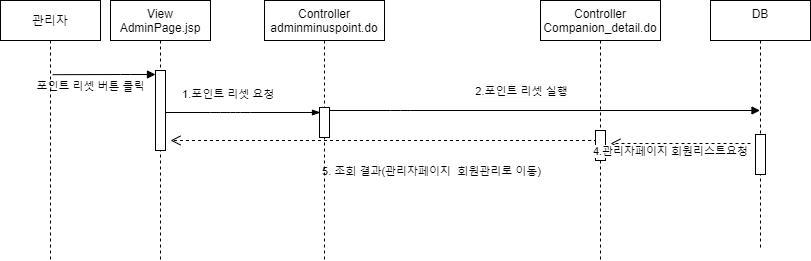

The diagram above was exported from draw.io. Its source (the exported page's mxGraphModel, read from the mxfile embedded in the PNG):
<mxGraphModel dx="1038" dy="491" grid="1" gridSize="10" guides="1" tooltips="1" connect="1" arrows="1" fold="1" page="1" pageScale="1" pageWidth="827" pageHeight="1169" math="0" shadow="0">
  <root>
    <mxCell id="K8_hmuxNcud9Y3XpTKCb-0" />
    <mxCell id="K8_hmuxNcud9Y3XpTKCb-1" parent="K8_hmuxNcud9Y3XpTKCb-0" />
    <mxCell id="HyIiYyRh-vzvPYJrRhpt-2" value="" style="shape=umlLifeline;participant=umlActor;perimeter=lifelinePerimeter;whiteSpace=wrap;html=1;container=1;collapsible=0;recursiveResize=0;verticalAlign=top;spacingTop=36;outlineConnect=0;size=0;" parent="K8_hmuxNcud9Y3XpTKCb-1" vertex="1">
      <mxGeometry x="120" y="80" width="40" height="220" as="geometry" />
    </mxCell>
    <mxCell id="HyIiYyRh-vzvPYJrRhpt-3" value="DB&#10;" style="shape=umlLifeline;perimeter=lifelinePerimeter;container=1;collapsible=0;recursiveResize=0;rounded=0;shadow=0;strokeWidth=1;" parent="K8_hmuxNcud9Y3XpTKCb-1" vertex="1">
      <mxGeometry x="800" y="40" width="100" height="250" as="geometry" />
    </mxCell>
    <mxCell id="HyIiYyRh-vzvPYJrRhpt-4" value="" style="html=1;points=[];perimeter=orthogonalPerimeter;" parent="HyIiYyRh-vzvPYJrRhpt-3" vertex="1">
      <mxGeometry x="45" y="134" width="10" height="40" as="geometry" />
    </mxCell>
    <mxCell id="HyIiYyRh-vzvPYJrRhpt-5" value="&lt;div style=&quot;font-size: 12px ; background-color: rgb(248 , 249 , 250)&quot;&gt;&lt;span style=&quot;font-size: 11px ; background-color: rgb(255 , 255 , 255)&quot;&gt;2.포인트 리셋 실행&lt;/span&gt;&lt;br&gt;&lt;/div&gt;" style="html=1;verticalAlign=bottom;endArrow=block;" parent="K8_hmuxNcud9Y3XpTKCb-1" source="HyIiYyRh-vzvPYJrRhpt-11" target="HyIiYyRh-vzvPYJrRhpt-3" edge="1">
      <mxGeometry x="-0.0986" y="10" relative="1" as="geometry">
        <mxPoint x="560" y="170" as="sourcePoint" />
        <mxPoint x="690" y="170" as="targetPoint" />
        <mxPoint as="offset" />
        <Array as="points">
          <mxPoint x="490" y="150" />
        </Array>
      </mxGeometry>
    </mxCell>
    <mxCell id="HyIiYyRh-vzvPYJrRhpt-6" value="View&#10;AdminPage.jsp" style="shape=umlLifeline;perimeter=lifelinePerimeter;container=1;collapsible=0;recursiveResize=0;rounded=0;shadow=0;strokeWidth=1;" parent="K8_hmuxNcud9Y3XpTKCb-1" vertex="1">
      <mxGeometry x="200" y="40" width="100" height="260" as="geometry" />
    </mxCell>
    <mxCell id="HyIiYyRh-vzvPYJrRhpt-7" value="" style="html=1;points=[];perimeter=orthogonalPerimeter;" parent="HyIiYyRh-vzvPYJrRhpt-6" vertex="1">
      <mxGeometry x="45" y="70" width="10" height="80" as="geometry" />
    </mxCell>
    <mxCell id="HyIiYyRh-vzvPYJrRhpt-8" value="포인트 리셋 버튼 클릭" style="html=1;verticalAlign=bottom;endArrow=block;labelBackgroundColor=none;exitX=0.555;exitY=0.129;exitDx=0;exitDy=0;exitPerimeter=0;" parent="K8_hmuxNcud9Y3XpTKCb-1" target="HyIiYyRh-vzvPYJrRhpt-7" edge="1">
      <mxGeometry x="-0.2655" y="-21" relative="1" as="geometry">
        <mxPoint x="142.20000000000005" y="114.17999999999995" as="sourcePoint" />
        <mxPoint x="405" y="300" as="targetPoint" />
        <Array as="points">
          <mxPoint x="220" y="114" />
        </Array>
        <mxPoint as="offset" />
      </mxGeometry>
    </mxCell>
    <mxCell id="HyIiYyRh-vzvPYJrRhpt-9" value="&lt;div style=&quot;text-align: center&quot;&gt;&lt;span style=&quot;font-size: 11px ; background-color: rgb(255 , 255 , 255)&quot;&gt;1.포인트 리셋 요청&lt;/span&gt;&lt;/div&gt;" style="text;whiteSpace=wrap;html=1;fillColor=#ffffff;" parent="K8_hmuxNcud9Y3XpTKCb-1" vertex="1">
      <mxGeometry x="270" y="120" width="140" height="19" as="geometry" />
    </mxCell>
    <mxCell id="HyIiYyRh-vzvPYJrRhpt-10" value="" style="endArrow=blockThin;endFill=1;endSize=6;html=1;" parent="K8_hmuxNcud9Y3XpTKCb-1" edge="1">
      <mxGeometry width="160" relative="1" as="geometry">
        <mxPoint x="255" y="152" as="sourcePoint" />
        <mxPoint x="410" y="152" as="targetPoint" />
        <Array as="points">
          <mxPoint x="310" y="152" />
          <mxPoint x="330" y="152" />
        </Array>
      </mxGeometry>
    </mxCell>
    <mxCell id="HyIiYyRh-vzvPYJrRhpt-13" value="Controller&#10;Companion_detail.do" style="shape=umlLifeline;perimeter=lifelinePerimeter;container=1;collapsible=0;recursiveResize=0;rounded=0;shadow=0;strokeWidth=1;" parent="K8_hmuxNcud9Y3XpTKCb-1" vertex="1">
      <mxGeometry x="630" y="40" width="120" height="260" as="geometry" />
    </mxCell>
    <mxCell id="HyIiYyRh-vzvPYJrRhpt-14" value="" style="html=1;points=[];perimeter=orthogonalPerimeter;" parent="HyIiYyRh-vzvPYJrRhpt-13" vertex="1">
      <mxGeometry x="55" y="130" width="10" height="30" as="geometry" />
    </mxCell>
    <mxCell id="HyIiYyRh-vzvPYJrRhpt-17" value="5. 조회 결과(관리자페이지&amp;nbsp; 회원관리로 이동)" style="html=1;verticalAlign=bottom;endArrow=open;dashed=1;endSize=8;" parent="K8_hmuxNcud9Y3XpTKCb-1" source="HyIiYyRh-vzvPYJrRhpt-11" edge="1">
      <mxGeometry x="0.264" y="40" relative="1" as="geometry">
        <mxPoint x="260" y="180" as="targetPoint" />
        <mxPoint x="400" y="230" as="sourcePoint" />
        <Array as="points">
          <mxPoint x="520" y="180" />
          <mxPoint x="560" y="180" />
          <mxPoint x="690" y="180" />
          <mxPoint x="480" y="180" />
        </Array>
        <mxPoint x="1" as="offset" />
      </mxGeometry>
    </mxCell>
    <mxCell id="HyIiYyRh-vzvPYJrRhpt-18" value="관리자" style="rounded=0;whiteSpace=wrap;html=1;" parent="K8_hmuxNcud9Y3XpTKCb-1" vertex="1">
      <mxGeometry x="90" y="40" width="100" height="40" as="geometry" />
    </mxCell>
    <mxCell id="HyIiYyRh-vzvPYJrRhpt-11" value="Controller&#10;adminminuspoint.do" style="shape=umlLifeline;perimeter=lifelinePerimeter;container=1;collapsible=0;recursiveResize=0;rounded=0;shadow=0;strokeWidth=1;" parent="K8_hmuxNcud9Y3XpTKCb-1" vertex="1">
      <mxGeometry x="354" y="40" width="120" height="260" as="geometry" />
    </mxCell>
    <mxCell id="HyIiYyRh-vzvPYJrRhpt-12" value="" style="html=1;points=[];perimeter=orthogonalPerimeter;" parent="HyIiYyRh-vzvPYJrRhpt-11" vertex="1">
      <mxGeometry x="55" y="107" width="10" height="30" as="geometry" />
    </mxCell>
    <mxCell id="HyIiYyRh-vzvPYJrRhpt-19" value="4.관리자페이지 회원리스트요청" style="html=1;verticalAlign=bottom;endArrow=open;dashed=1;endSize=8;" parent="K8_hmuxNcud9Y3XpTKCb-1" edge="1">
      <mxGeometry x="0.1429" y="17" relative="1" as="geometry">
        <mxPoint x="700" y="183" as="targetPoint" />
        <mxPoint x="840" y="183" as="sourcePoint" />
        <mxPoint as="offset" />
      </mxGeometry>
    </mxCell>
  </root>
</mxGraphModel>